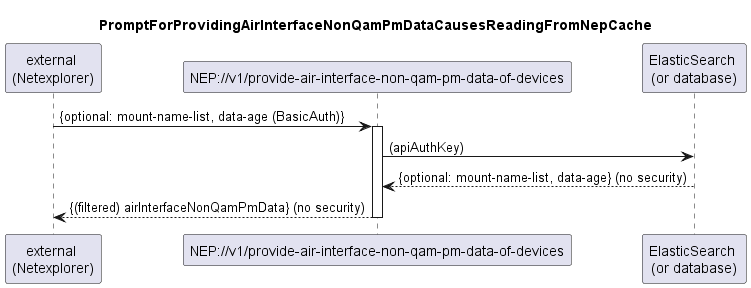

The diagram above was rendered by PlantUML. Its source (embedded in the PNG):
@startuml 032_ProvideAirInterfaceNonQamPmData
skinparam responseMessageBelowArrow true

title PromptForProvidingAirInterfaceNonQamPmDataCausesReadingFromNepCache

participant "external \n(Netexplorer)" as external
participant "NEP://v1/provide-air-interface-non-qam-pm-data-of-devices" as nep
participant "ElasticSearch \n(or database)" as db

external -> nep: {optional: mount-name-list, data-age (BasicAuth)}
activate nep

nep -> db: (apiAuthKey)
db --> nep: {optional: mount-name-list, data-age} (no security)

nep --> external: {(filtered) airInterfaceNonQamPmData} (no security)

deactivate nep
@enduml